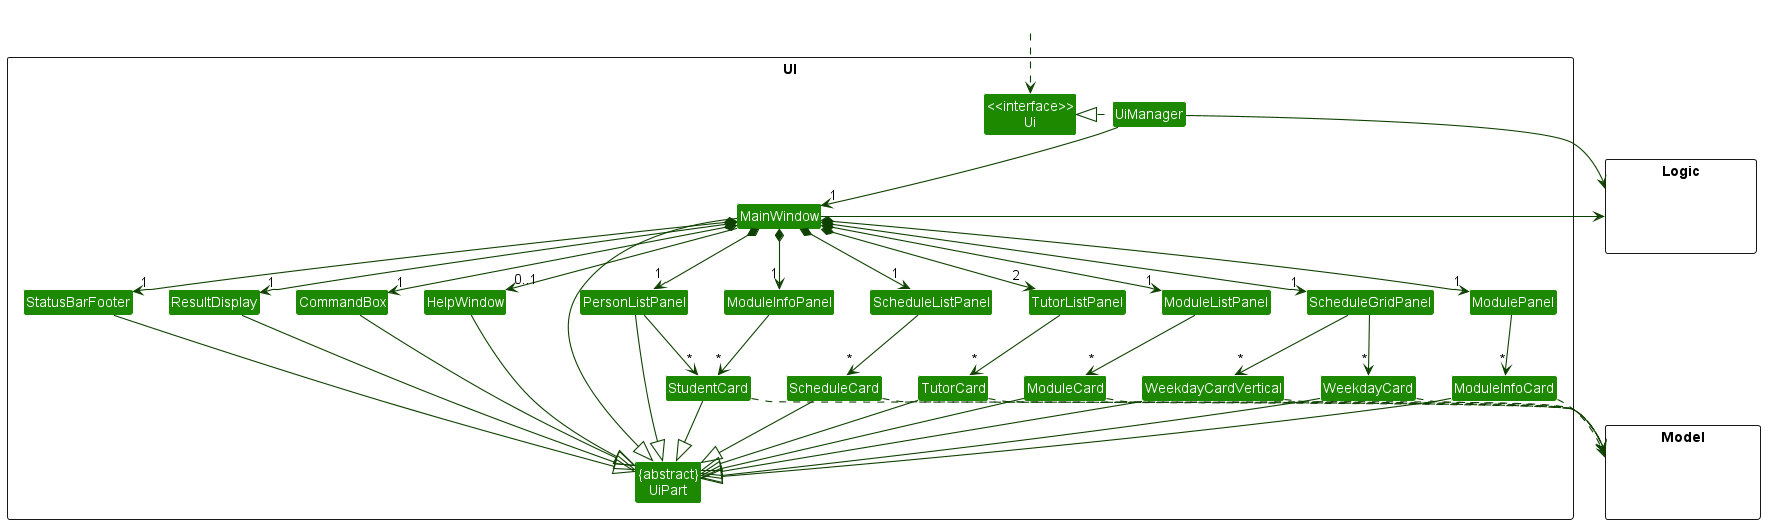

The diagram above was rendered by PlantUML. Its source (embedded in the PNG):
@startuml
!include style.puml
skinparam arrowThickness 1.1
skinparam arrowColor UI_COLOR_T4
skinparam classBackgroundColor UI_COLOR

package UI <<Rectangle>>{
Class "<<interface>>\nUi" as Ui
Class "{abstract}\nUiPart" as UiPart
Class UiManager
Class MainWindow
Class HelpWindow
Class ResultDisplay
Class PersonListPanel
Class TutorListPanel
Class ModuleListPanel
Class ModuleInfoPanel
Class ModulePanel
Class ScheduleListPanel
Class ScheduleGridPanel
Class StudentCard
Class TutorCard
Class ModuleCard
Class ModuleInfoCard
Class ScheduleCard
Class WeekdayCard
Class WeekdayCardVertical
Class StatusBarFooter
Class CommandBox
}

package Model <<Rectangle>> {
Class HiddenModel #FFFFFF
}

package Logic <<Rectangle>> {
Class HiddenLogic #FFFFFF
}

Class HiddenOutside #FFFFFF
HiddenOutside ..> Ui

UiManager .left.|> Ui
UiManager -down-> "1" MainWindow
MainWindow *-down->  "1" CommandBox
MainWindow *-down-> "1" ResultDisplay
MainWindow *-down-> "1" PersonListPanel
MainWindow *-down-> "2" TutorListPanel
MainWindow *-down-> "1" ModuleListPanel
MainWindow *-down-> "1" ModuleInfoPanel
MainWindow *-down-> "1" ModulePanel
MainWindow *-down-> "1" ScheduleListPanel
MainWindow *-down-> "1" ScheduleGridPanel
MainWindow *-down-> "1" StatusBarFooter
MainWindow --> "0..1" HelpWindow

PersonListPanel -down-> "*" StudentCard
TutorListPanel -down-> "*" TutorCard
ModuleListPanel -down-> "*" ModuleCard
ModuleInfoPanel -down-> "*" StudentCard
ModulePanel -down-> "*" ModuleInfoCard
ScheduleListPanel -down-> "*" ScheduleCard
ScheduleGridPanel -down-> "*" WeekdayCard
ScheduleGridPanel -down-> "*" WeekdayCardVertical

MainWindow -left-|> UiPart

ResultDisplay --|> UiPart
CommandBox --|> UiPart
PersonListPanel --|> UiPart
StudentCard --|> UiPart
TutorCard --|> UiPart
ModuleCard --|> UiPart
ModuleInfoCard --|> UiPart
ScheduleCard --|> UiPart
WeekdayCard --|> UiPart
WeekdayCardVertical --|> UiPart
StatusBarFooter --|> UiPart
HelpWindow --|> UiPart

StudentCard ..> Model
TutorCard ..> Model
ModuleInfoCard ..> Model
ModuleCard ..> Model
ScheduleCard ..> Model
WeekdayCard ..> Model
WeekdayCardVertical ..> Model
UiManager -right-> Logic
MainWindow -left-> Logic

PersonListPanel -[hidden]left- HelpWindow
HelpWindow -[hidden]left- CommandBox
CommandBox -[hidden]left- ResultDisplay
ResultDisplay -[hidden]left- StatusBarFooter

MainWindow -[hidden]-|> UiPart
@enduml